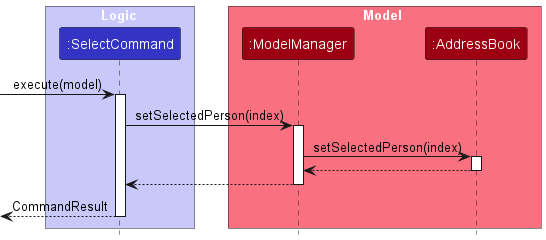

The diagram above was rendered by PlantUML. Its source (embedded in the PNG):
@startuml
!include style.puml

box Logic LOGIC_COLOR_T1
participant ":SelectCommand" as SelectCommand LOGIC_COLOR
end box

box Model MODEL_COLOR_T1
participant ":ModelManager" as ModelManager MODEL_COLOR
participant ":AddressBook" as AddressBook MODEL_COLOR
end box

[-> SelectCommand : execute(model)
activate SelectCommand

SelectCommand -> ModelManager : setSelectedPerson(index)
activate ModelManager

ModelManager -> AddressBook : setSelectedPerson(index)
activate AddressBook

AddressBook ---> ModelManager
deactivate AddressBook

ModelManager ---> SelectCommand
deactivate ModelManager

[<-- SelectCommand : CommandResult
deactivate SelectCommand

@enduml